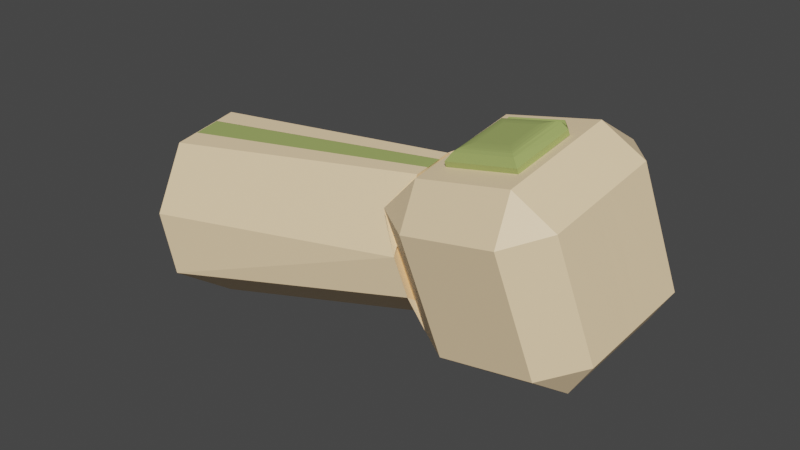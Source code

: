 # Source: rightarm.blend  (saved by Blender 2.82.7; exported with 4.5.12 LTS)
import bpy
from mathutils import Matrix  # noqa: F401  (used for matrix-valued properties, if any)

bpy.ops.wm.read_factory_settings(use_empty=True)
scene = bpy.context.scene
scene.name = 'Scene'

# ---- collections
col_collection = bpy.data.collections.new('Collection'); scene.collection.children.link(col_collection)

# ---- materials (node trees are filled in below, after node groups)
mat_ivory_neutral = bpy.data.materials.new('Ivory Neutral')
mat_ivory_neutral.use_transparent_shadow = False
mat_taupe = bpy.data.materials.new('Taupe')
mat_taupe.alpha_threshold = 0.0
mat_taupe.use_transparent_shadow = False
mat_taupe.line_color = (0.0, 0.0, 0.0, 1.0)

# ---- material node trees
mat_ivory_neutral.use_nodes = True; mat_ivory_neutral.node_tree.nodes.clear()
_N = mat_ivory_neutral.node_tree.nodes; _L = mat_ivory_neutral.node_tree.links
n0 = _N.new('ShaderNodeOutputMaterial'); n0.name = 'Material Output'; n0.location = (300, 300)
n1 = _N.new('ShaderNodeBsdfPrincipled'); n1.name = 'Principled BSDF'; n1.location = (10, 300)
n1.distribution = 'GGX'
n1.subsurface_method = 'BURLEY'
n1.inputs[0].default_value = (1.0, 0.7454, 0.4508, 1.0)
n1.inputs[3].default_value = 1.45
n1.inputs[27].default_value = (0.0, 0.0, 0.0, 1.0)
n1.inputs[28].default_value = 1.0
_L.new(n1.outputs[0], n0.inputs[0])
n0.is_active_output = True
mat_taupe.use_nodes = True; mat_taupe.node_tree.nodes.clear()
_N = mat_taupe.node_tree.nodes; _L = mat_taupe.node_tree.links
n0 = _N.new('ShaderNodeOutputMaterial'); n0.name = 'Material Output'; n0.location = (300, 300)
n1 = _N.new('ShaderNodeBsdfPrincipled'); n1.name = 'Principled BSDF'; n1.location = (10, 300)
n1.distribution = 'GGX'
n1.subsurface_method = 'BURLEY'
n1.inputs[0].default_value = (0.3663, 0.4452, 0.1356, 1.0)
n1.inputs[2].default_value = 0.4
n1.inputs[3].default_value = 1.45
n1.inputs[27].default_value = (0.0, 0.0, 0.0, 1.0)
n1.inputs[28].default_value = 1.0
_L.new(n1.outputs[0], n0.inputs[0])
n0.is_active_output = True

# ---- world
world_world = bpy.data.worlds.new('World'); scene.world = world_world
world_world.use_nodes = True; world_world.node_tree.nodes.clear()
_N = world_world.node_tree.nodes; _L = world_world.node_tree.links
n0 = _N.new('ShaderNodeOutputWorld'); n0.name = 'World Output'; n0.location = (300, 300)
n1 = _N.new('ShaderNodeBackground'); n1.name = 'Background'; n1.location = (10, 300)
n1.inputs[0].default_value = (0.05088, 0.05088, 0.05088, 1.0)
_L.new(n1.outputs[0], n0.inputs[0])
n0.is_active_output = True
world_world.color = (0.05088, 0.05088, 0.05088)
world_world.use_sun_shadow = False
world_world.sun_shadow_jitter_overblur = 0.0

# ---- meshes
me_cube = bpy.data.meshes.new('Cube')
me_cube.from_pydata([(-0.2786, -0.3864, 0.2508), (-0.4649, -0.2498, 0.2227), (0.2951, -0.2949, 0.2942), (0.4298, -0.1068, 0.2949), (0.2619, -0.1275, 0.5135), (0.3317, 0.4653, 0.2541), (0.1416, 0.6034, 0.2255), (-0.4116, 0.5215, 0.1671), (-0.5502, 0.3349, 0.1658), (-0.2298, -0.4195, -0.2339), (-0.416, -0.2829, -0.262), (-0.237, -0.2682, -0.4135), (0.344, -0.328, -0.1906), (0.3327, -0.177, -0.3659), (0.4786, -0.1399, -0.1898), (0.3806, 0.4321, -0.2306), (0.2347, 0.3968, -0.4115), (0.1905, 0.5703, -0.2593), (-0.3628, 0.4883, -0.3176), (-0.3225, 0.3146, -0.4656), (-0.5014, 0.3018, -0.3189), (0.1958, -0.3177, 0.2205), (0.2296, -0.3413, -0.1445), (-0.1247, -0.372, 0.1944), (-0.0909, -0.3956, -0.1706), (-0.1279, -0.2427, 0.4651), (-0.4159, -0.02972, 0.4215), (-0.3395, -0.2235, 0.468), (0.2786, 0.08077, 0.4811), (0.06817, -0.2115, 0.4799), (-0.05266, 0.4902, 0.4224), (0.2449, 0.2775, 0.4671), (0.1591, 0.4724, 0.4708), (-0.4458, 0.1755, 0.4015), (-0.2313, 0.4637, 0.4036), (-0.4284, 0.3854, 0.4088), (0.3828, 0.3596, 1.84), (0.1012, 0.5649, 1.812), (0.1778, -0.2436, 1.885), (0.3881, 0.04919, 1.872), (-0.4807, 0.2545, 1.777), (-0.2812, 0.5421, 1.786), (-0.4523, -0.08563, 1.826), (-0.1648, -0.2987, 1.87), (-0.06952, -0.2334, 0.4695), (-0.06284, -0.2823, 1.874), (-0.02761, -0.3464, 0.2698), (-0.07632, -0.1815, 0.4879), (-0.1713, 0.4234, 0.4359), (-0.1696, 0.5573, 0.1927), (0.01227, -0.2283, -0.3927), (0.02128, -0.3795, -0.2149), (-0.1207, 0.5242, -0.2921), (-0.07869, 0.3506, -0.4419), (0.04918, -0.3341, 0.2756), (-0.09268, 0.4351, 0.4442), (0.08851, -0.2161, -0.3863), (-0.04665, 0.5352, -0.2843), (0.004175, -0.1686, 0.494), (-0.09553, 0.5683, 0.2005), (0.09806, -0.3673, -0.2091), (-0.004103, 0.3616, -0.4347), (0.00483, -0.2216, 0.4751), (0.06708, -0.2614, 1.88), (0.01588, -0.3758, -0.1615), (0.09277, -0.3637, -0.1566)], [], [(27, 26, 33, 35), (32, 31, 28, 4), (35, 34, 30, 32, 55, 48), (50, 11, 19, 53), (5, 3, 14, 15), (1, 8, 20, 10), (46, 0, 9, 51, 64), (59, 6, 17, 57), (42, 40, 33, 26), (36, 39, 28, 31), (41, 37, 30, 34), (0, 27, 1), (2, 3, 4), (5, 6, 32), (7, 8, 35), (9, 10, 11), (12, 13, 14), (15, 16, 17), (18, 19, 20), (54, 2, 4, 58), (3, 5, 32, 4), (55, 32, 6, 59), (8, 1, 27, 35), (56, 13, 12, 60), (13, 16, 15, 14), (57, 17, 16, 61), (19, 11, 10, 20), (1, 10, 9, 0), (14, 3, 2, 12), (7, 18, 20, 8), (17, 6, 5, 15), (45, 43, 25, 44), (4, 29, 62, 44, 25, 27, 47, 58), (23, 21, 22, 24), (25, 26, 27), (28, 29, 4), (30, 31, 32), (33, 34, 35), (42, 26, 25, 43), (41, 34, 33, 40), (39, 36, 37, 41, 40, 42, 43, 45, 63, 38), (28, 39, 38, 29), (30, 37, 36, 31), (18, 52, 53, 19), (11, 50, 51, 9), (35, 48, 49, 7), (0, 46, 47, 27), (7, 49, 52, 18), (56, 50, 53, 61), (13, 56, 61, 16), (2, 54, 65, 60, 12), (52, 57, 61, 53), (50, 56, 60, 51), (48, 55, 59, 49), (49, 59, 57, 52), (38, 63, 62, 29), (65, 64, 51, 60)])
_uv = me_cube.uv_layers.new(name='UVMap')
_uv.uv.foreach_set('vector', [0.375, 0.6667, 0.375, 0.6667, 0.375, 0.6667, 0.375, 0.6667, 0.375, 0.5833, 0.375, 0.5833, 0.375, 0.5833, 0.375, 0.5833, 0.375, 0.6639, 0.375, 0.6361, 0.375, 0.6143, 0.375, 0.586, 0.375, 0.6194, 0.375, 0.6298, 0.375, 0.6283, 0.375, 0.6515, 0.375, 0.6513, 0.375, 0.6283, 0.375, 0.5833, 0.375, 0.5833, 0.375, 0.5833, 0.375, 0.5833, 0.375, 0.6667, 0.375, 0.6667, 0.375, 0.6667, 0.375, 0.6667, 0.375, 0.6283, 0.375, 0.6516, 0.375, 0.6516, 0.375, 0.6283, 0.375, 0.6283, 0.375, 0.6213, 0.375, 0.5987, 0.375, 0.5987, 0.375, 0.6213, 0.375, 0.6667, 0.375, 0.6667, 0.375, 0.6667, 0.375, 0.6667, 0.375, 0.5833, 0.375, 0.5833, 0.375, 0.5833, 0.375, 0.5833, 0.375, 0.6403, 0.375, 0.6098, 0.375, 0.6143, 0.375, 0.6361, 0.375, 0.6516, 0.375, 0.6667, 0.375, 0.6667, 0.375, 0.5984, 0.375, 0.5833, 0.375, 0.5861, 0.375, 0.5833, 0.375, 0.5987, 0.375, 0.5833, 0.375, 0.6513, 0.375, 0.6667, 0.375, 0.6639, 0.375, 0.6516, 0.375, 0.6667, 0.375, 0.6515, 0.375, 0.5984, 0.375, 0.5985, 0.375, 0.5833, 0.375, 0.5833, 0.375, 0.5987, 0.375, 0.5987, 0.375, 0.6513, 0.375, 0.6513, 0.375, 0.6667, 0.375, 0.6212, 0.375, 0.5984, 0.375, 0.5861, 0.375, 0.6195, 0.375, 0.5833, 0.375, 0.5833, 0.375, 0.5833, 0.375, 0.5833, 0.375, 0.6194, 0.375, 0.586, 0.375, 0.5987, 0.375, 0.6213, 0.375, 0.6667, 0.375, 0.6667, 0.375, 0.6667, 0.375, 0.6667, 0.375, 0.6212, 0.375, 0.5985, 0.375, 0.5984, 0.375, 0.6212, 0.375, 0.5985, 0.375, 0.5987, 0.375, 0.5833, 0.375, 0.5833, 0.375, 0.6213, 0.375, 0.5987, 0.375, 0.5987, 0.375, 0.6212, 0.375, 0.6513, 0.375, 0.6515, 0.375, 0.6667, 0.375, 0.6667, 0.375, 0.6667, 0.375, 0.6667, 0.375, 0.6516, 0.375, 0.6516, 0.375, 0.5833, 0.375, 0.5833, 0.375, 0.5984, 0.375, 0.5984, 0.375, 0.6513, 0.375, 0.6513, 0.375, 0.6667, 0.375, 0.6667, 0.375, 0.5987, 0.375, 0.5987, 0.375, 0.5833, 0.375, 0.5833, 0.375, 0.6319, 0.375, 0.6419, 0.375, 0.6368, 0.375, 0.6299, 0.375, 0.5861, 0.375, 0.6135, 0.375, 0.621, 0.375, 0.6299, 0.375, 0.6368, 0.375, 0.664, 0.375, 0.6299, 0.375, 0.6195, 0.0, 0.1122, 0.0, 1.0, 1.0, 1.0, 1.0, 0.1122, 0.375, 0.6368, 0.375, 0.666, 0.375, 0.6667, 0.375, 0.5833, 0.375, 0.5833, 0.375, 0.5861, 0.375, 0.6143, 0.375, 0.5825, 0.375, 0.5833, 0.375, 0.6667, 0.375, 0.6667, 0.375, 0.6639, 0.375, 0.6667, 0.375, 0.6667, 0.375, 0.6368, 0.375, 0.6419, 0.375, 0.6403, 0.375, 0.6361, 0.375, 0.6667, 0.375, 0.6667, 0.375, 0.5833, 0.375, 0.5833, 0.375, 0.6098, 0.375, 0.6403, 0.375, 0.6667, 0.375, 0.6667, 0.375, 0.6419, 0.375, 0.6319, 0.375, 0.6191, 0.375, 0.6082, 0.375, 0.5833, 0.375, 0.5833, 0.375, 0.6082, 0.375, 0.6135, 0.375, 0.6143, 0.375, 0.6098, 0.375, 0.5833, 0.375, 0.5833, 0.375, 0.6513, 0.375, 0.6283, 0.375, 0.6283, 0.375, 0.6513, 0.375, 0.6515, 0.375, 0.6283, 0.375, 0.6283, 0.375, 0.6516, 0.375, 0.6639, 0.375, 0.6298, 0.375, 0.6283, 0.375, 0.6513, 0.375, 0.6516, 0.375, 0.6283, 0.375, 0.6299, 0.375, 0.664, 0.375, 0.6513, 0.375, 0.6283, 0.375, 0.6283, 0.375, 0.6513, 0.375, 0.6212, 0.375, 0.6283, 0.375, 0.6283, 0.375, 0.6212, 0.375, 0.5985, 0.375, 0.6212, 0.375, 0.6212, 0.375, 0.5987, 0.375, 0.5984, 0.375, 0.6212, 0.375, 0.6212, 0.375, 0.6212, 0.375, 0.5984, 0.375, 0.6283, 0.375, 0.6213, 0.375, 0.6212, 0.375, 0.6283, 0.375, 0.6283, 0.375, 0.6212, 0.375, 0.6212, 0.375, 0.6283, 0.375, 0.6298, 0.375, 0.6194, 0.375, 0.6213, 0.375, 0.6283, 0.375, 0.6283, 0.375, 0.6213, 0.375, 0.6213, 0.375, 0.6283, 0.375, 0.6082, 0.375, 0.6191, 0.375, 0.621, 0.375, 0.6135, 0.375, 0.6212, 0.375, 0.6283, 0.375, 0.6283, 0.375, 0.6212])
me_cube.materials.append(mat_ivory_neutral)
me_cube.use_remesh_preserve_volume = False
me_cube.use_remesh_preserve_attributes = False
me_cube.use_mirror_vertex_groups = False
me_cube.update()
me_cube_004 = bpy.data.meshes.new('Cube.004')
me_cube_004.from_pydata([(0.1431, -0.7174, 0.2372), (0.1897, -0.7361, -0.1266), (-0.2048, -0.8212, 0.1564), (-0.1762, -0.7717, 0.1991), (-0.1687, -0.8357, -0.1258), (-0.1296, -0.7904, -0.1647), (0.1469, -0.7411, 0.2389), (-0.1724, -0.7954, 0.2008), (-0.2075, -0.8043, 0.1552), (-0.1714, -0.8188, -0.127), (-0.1258, -0.814, -0.163), (0.1935, -0.7598, -0.1249), (0.1267, -0.7762, 0.2087), (-0.172, -0.8232, 0.1688), (-0.1339, -0.8385, -0.1293), (0.1658, -0.7919, -0.09736), (0.1133, -0.7868, 0.1904), (-0.1551, -0.8304, 0.1572), (-0.1205, -0.8442, -0.1132), (0.1482, -0.8007, -0.08207), (0.1037, -0.7916, 0.1775), (-0.1425, -0.8323, 0.1478), (-0.1106, -0.845, -0.1007), (0.1356, -0.8044, -0.0716), (0.07347, -0.8021, 0.138), (0.08831, -0.7974, 0.1574), (-0.1024, -0.832, 0.117), (-0.122, -0.8327, 0.1322), (-0.07965, -0.8411, -0.06101), (-0.0948, -0.8437, -0.08052), (0.09626, -0.8112, -0.04002), (0.1156, -0.8083, -0.05545), (-0.131, -0.6368, 0.4779), (-0.1736, -0.7047, 1.881), (-0.08192, -0.747, 0.2783), (-0.1385, -0.5851, 0.4968), (-0.005401, -0.7348, 0.2869), (-0.05828, -0.5723, 0.5059), (-0.05688, -0.625, 0.4863), (-0.04398, -0.6838, 1.892), (-0.02327, -0.7706, -0.1516), (0.05338, -0.7584, -0.1438)], [], [(2, 4, 9, 8), (1, 0, 6, 11), (7, 8, 13), (5, 1, 11, 10), (8, 9, 14, 13), (10, 11, 15, 14), (3, 5, 4, 2), (18, 17, 13, 14), (9, 10, 14), (6, 7, 13, 12), (9, 4, 5, 10), (2, 8, 7, 3), (0, 3, 7, 6), (16, 19, 15, 12), (19, 18, 14, 15), (22, 21, 17, 18), (11, 6, 12, 15), (20, 23, 19, 16), (23, 22, 18, 19), (29, 27, 21, 22), (17, 16, 12, 13), (25, 31, 23, 20), (31, 29, 22, 23), (26, 28, 30, 24), (21, 20, 16, 17), (26, 24, 25, 27), (28, 26, 27, 29), (30, 28, 29, 31), (24, 30, 31, 25), (27, 25, 20, 21), (39, 33, 32, 38), (36, 34, 40, 41), (34, 36, 37, 35)])
_uv = me_cube_004.uv_layers.new(name='UVMap')
_uv.uv.foreach_set('vector', [0.1122, 0.0, 0.8878, 0.0, 0.8878, 0.0, 0.1122, 0.0, 1.0, 1.0, 0.0, 1.0, 0.0, 1.0, 1.0, 1.0, 0.0, 0.1122, 0.1122, 0.0, 0.09037, 0.09037, 1.0, 0.1122, 1.0, 1.0, 1.0, 1.0, 1.0, 0.1122, 0.1122, 0.0, 0.8878, 0.0, 0.9096, 0.07945, 0.09037, 0.07945, 1.0, 0.1122, 1.0, 1.0, 0.9205, 0.9205, 0.9205, 0.09037, 0.0, 0.1122, 1.0, 0.1122, 0.8878, 0.0, 0.1122, 0.0, 0.8715, 0.1237, 0.1285, 0.1237, 0.09037, 0.07945, 0.9096, 0.07945, 0.8878, 0.0, 1.0, 0.1122, 0.9096, 0.09037, 0.0, 1.0, 0.0, 0.1122, 0.07945, 0.09037, 0.07945, 0.9205, 0.8878, 0.0, 0.8878, 0.0, 1.0, 0.1122, 1.0, 0.1122, 0.1122, 0.0, 0.1122, 0.0, 0.0, 0.1122, 0.0, 0.1122, 0.0, 1.0, 0.0, 0.1122, 0.0, 0.1122, 0.0, 1.0, 0.1255, 0.8745, 0.8745, 0.8745, 0.9205, 0.9205, 0.07945, 0.9205, 0.8745, 0.8745, 0.8763, 0.1285, 0.9205, 0.09037, 0.9205, 0.9205, 0.8416, 0.1558, 0.1584, 0.1558, 0.1285, 0.1237, 0.8715, 0.1237, 1.0, 1.0, 0.0, 1.0, 0.07945, 0.9205, 0.9205, 0.9205, 0.1577, 0.8423, 0.8423, 0.8423, 0.8745, 0.8745, 0.1255, 0.8745, 0.8423, 0.8423, 0.8442, 0.1584, 0.8763, 0.1285, 0.8745, 0.8745, 0.7923, 0.2069, 0.2077, 0.2069, 0.1584, 0.1558, 0.8416, 0.1558, 0.1237, 0.1285, 0.1255, 0.8745, 0.07945, 0.9205, 0.07945, 0.09037, 0.2076, 0.7924, 0.7924, 0.7924, 0.8423, 0.8423, 0.1577, 0.8423, 0.7924, 0.7924, 0.7931, 0.2077, 0.8442, 0.1584, 0.8423, 0.8423, 0.2554, 0.2554, 0.7446, 0.2554, 0.7446, 0.7446, 0.2554, 0.7446, 0.1558, 0.1584, 0.1577, 0.8423, 0.1255, 0.8745, 0.1237, 0.1285, 0.2554, 0.2554, 0.2554, 0.7446, 0.2076, 0.7924, 0.2069, 0.2077, 0.7446, 0.2554, 0.2554, 0.2554, 0.2077, 0.2069, 0.7923, 0.2069, 0.7446, 0.7446, 0.7446, 0.2554, 0.7931, 0.2077, 0.7924, 0.7924, 0.2554, 0.7446, 0.7446, 0.7446, 0.7924, 0.7924, 0.2076, 0.7924, 0.2069, 0.2077, 0.2076, 0.7924, 0.1577, 0.8423, 0.1558, 0.1584, 0.375, 0.6191, 0.375, 0.6319, 0.375, 0.6299, 0.375, 0.621, 0.375, 0.6212, 0.375, 0.6283, 0.375, 0.6283, 0.375, 0.6212, 0.375, 0.6283, 0.375, 0.6212, 0.375, 0.6195, 0.375, 0.6299])
me_cube_004.materials.append(mat_taupe)
me_cube_004.use_remesh_preserve_volume = False
me_cube_004.use_remesh_preserve_attributes = False
me_cube_004.use_mirror_vertex_groups = False
me_cube_004.update()

# ---- objects
ob_main_body = bpy.data.objects.new('Main Body', me_cube)
ob_orb = bpy.data.objects.new('Orb', me_cube_004)

# ---- transforms, parenting, visibility, modifiers, constraints
ob_main_body.location = (0.8583, -0.02129, 0.1607)
ob_main_body.rotation_euler = (-1.732, -0.00142, -4.703)
ob_main_body.scale = (-1.0, 1.0, 1.0)
ob_main_body.lock_rotations_4d = False
ob_main_body.empty_display_type = 'ARROWS'
ob_main_body.lineart.crease_threshold = 0.0
_vg = ob_main_body.vertex_groups.new(name='spine')
_vg = ob_main_body.vertex_groups.new(name='spine.001')
_vg = ob_main_body.vertex_groups.new(name='spine.002')
_vg = ob_main_body.vertex_groups.new(name='spine.003')
_vg = ob_main_body.vertex_groups.new(name='spine.004')
_vg = ob_main_body.vertex_groups.new(name='spine.005')
_vg = ob_main_body.vertex_groups.new(name='spine.006')
_vg = ob_main_body.vertex_groups.new(name='shoulder.L')
_vg = ob_main_body.vertex_groups.new(name='upper_arm.L')
_vg = ob_main_body.vertex_groups.new(name='forearm.L')
_vg = ob_main_body.vertex_groups.new(name='hand.L')
_vg = ob_main_body.vertex_groups.new(name='shoulder.R')
_vg = ob_main_body.vertex_groups.new(name='upper_arm.R')
_vg = ob_main_body.vertex_groups.new(name='forearm.R')
_vg = ob_main_body.vertex_groups.new(name='hand.R')
_vg = ob_main_body.vertex_groups.new(name='pelvis.L')
_vg = ob_main_body.vertex_groups.new(name='pelvis.R')
_vg = ob_main_body.vertex_groups.new(name='thigh.L')
_vg = ob_main_body.vertex_groups.new(name='shin.L')
_vg = ob_main_body.vertex_groups.new(name='foot.L')
_vg = ob_main_body.vertex_groups.new(name='toe.L')
_vg = ob_main_body.vertex_groups.new(name='heel.02.L')
_vg = ob_main_body.vertex_groups.new(name='thigh.R')
_vg = ob_main_body.vertex_groups.new(name='shin.R')
_vg = ob_main_body.vertex_groups.new(name='foot.R')
_vg = ob_main_body.vertex_groups.new(name='toe.R')
_vg = ob_main_body.vertex_groups.new(name='heel.02.R')
ob_orb.parent = ob_main_body
ob_orb.matrix_parent_inverse = Matrix(((0.007461, 0.9876, 0.157, 0.5239), (0.07527, -0.1572, 0.9847, 2.138), (0.9971, 0.004473, -0.0755, -10.72), (0.0, 0.0, 0.0, 1.0)))
ob_orb.location = (10.53, -0.1513, -2.597)
ob_orb.rotation_euler = (-4.655, -0.1589, -4.684)
ob_orb.lock_rotations_4d = False
ob_orb.empty_display_type = 'ARROWS'
ob_orb.lineart.crease_threshold = 0.0
_vg = ob_orb.vertex_groups.new(name='spine')
_vg = ob_orb.vertex_groups.new(name='spine.001')
_vg = ob_orb.vertex_groups.new(name='spine.002')
_vg = ob_orb.vertex_groups.new(name='spine.003')
_vg = ob_orb.vertex_groups.new(name='spine.004')
_vg = ob_orb.vertex_groups.new(name='spine.005')
_vg = ob_orb.vertex_groups.new(name='spine.006')
_vg = ob_orb.vertex_groups.new(name='shoulder.L')
_vg = ob_orb.vertex_groups.new(name='upper_arm.L')
_vg = ob_orb.vertex_groups.new(name='forearm.L')
_vg = ob_orb.vertex_groups.new(name='hand.L')
_vg = ob_orb.vertex_groups.new(name='shoulder.R')
_vg = ob_orb.vertex_groups.new(name='upper_arm.R')
_vg = ob_orb.vertex_groups.new(name='forearm.R')
_vg = ob_orb.vertex_groups.new(name='hand.R')
_vg = ob_orb.vertex_groups.new(name='pelvis.L')
_vg = ob_orb.vertex_groups.new(name='pelvis.R')
_vg = ob_orb.vertex_groups.new(name='thigh.L')
_vg = ob_orb.vertex_groups.new(name='shin.L')
_vg = ob_orb.vertex_groups.new(name='foot.L')
_vg = ob_orb.vertex_groups.new(name='toe.L')
_vg = ob_orb.vertex_groups.new(name='heel.02.L')
_vg = ob_orb.vertex_groups.new(name='thigh.R')
_vg = ob_orb.vertex_groups.new(name='shin.R')
_vg = ob_orb.vertex_groups.new(name='foot.R')
_vg = ob_orb.vertex_groups.new(name='toe.R')
_vg = ob_orb.vertex_groups.new(name='heel.02.R')

# ---- collection membership
col_collection.objects.link(ob_main_body)
col_collection.objects.link(ob_orb)

# ---- scene / render settings (as saved in the file)
scene.frame_start = 1; scene.frame_end = 250; scene.frame_set(72)
scene.render.engine = 'BLENDER_EEVEE_NEXT'
scene.cycles.use_denoising = False
scene.cycles.samples = 128
scene.cycles.sampling_pattern = 'TABULATED_SOBOL'
scene.cycles.use_adaptive_sampling = False
scene.cycles.use_light_tree = False
scene.view_settings.view_transform = 'Filmic'
bpy.context.view_layer.update()

# ---- added for rendering (the .blend has no active camera and no usable light): camera, sun
cam_auto = bpy.data.cameras.new('AutoCamera')
cam_auto.lens = 50.0
cam_auto.sensor_width = 36.0
cam_auto.clip_end = 1000.0
ob_auto_camera = bpy.data.objects.new('AutoCamera', cam_auto)
scene.collection.objects.link(ob_auto_camera)
ob_auto_camera.location = (2.98752, -3.37022, 2.20837)
ob_auto_camera.rotation_euler = (1.09748, -7.21219e-08, 0.694738)
scene.camera = ob_auto_camera
light_auto_sun = bpy.data.lights.new('AutoSun', 'SUN')
light_auto_sun.energy = 3.0
light_auto_sun.angle = 0.0523599
ob_auto_sun = bpy.data.objects.new('AutoSun', light_auto_sun)
scene.collection.objects.link(ob_auto_sun)
ob_auto_sun.rotation_euler = (0.872665, 0.174533, 0.523599)
bpy.context.view_layer.update()
